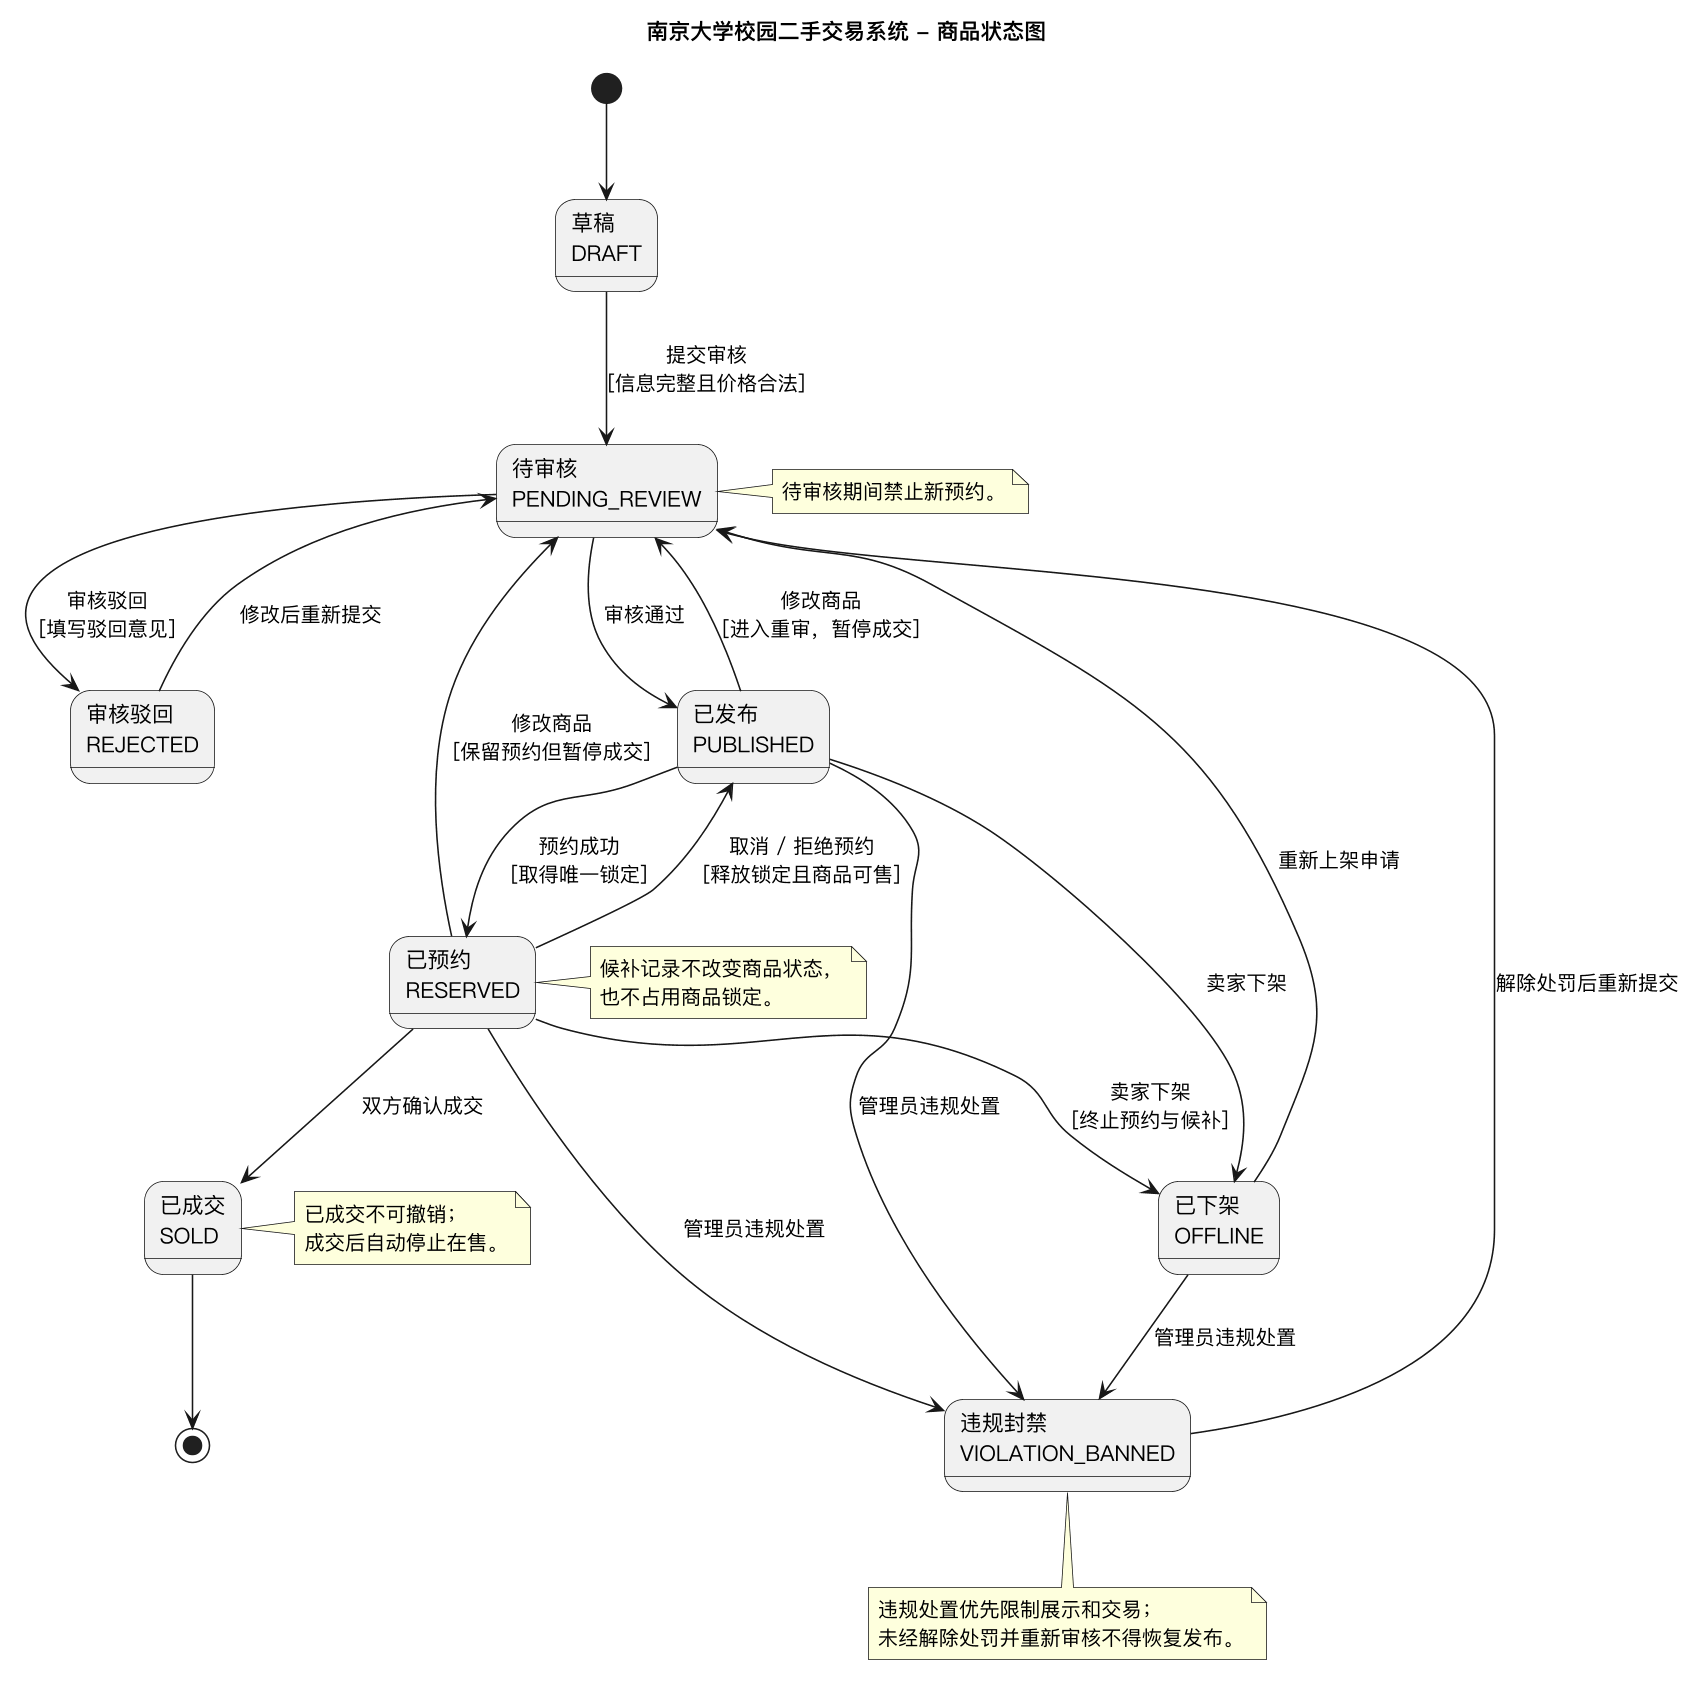

The diagram above was rendered by PlantUML. Its source (embedded in the PNG):
@startuml UML状态图-商品
skinparam defaultFontName "PingFang SC"
skinparam dpi 150
title 南京大学校园二手交易系统 - 商品状态图

state "草稿\nDRAFT" as Draft
state "待审核\nPENDING_REVIEW" as Pending
state "审核驳回\nREJECTED" as Rejected
state "已发布\nPUBLISHED" as Published
state "已预约\nRESERVED" as Reserved
state "已下架\nOFFLINE" as Offline
state "已成交\nSOLD" as Sold
state "违规封禁\nVIOLATION_BANNED" as Banned

[*] --> Draft

Draft --> Pending : 提交审核\n[信息完整且价格合法]
Pending --> Published : 审核通过
Pending --> Rejected : 审核驳回\n[填写驳回意见]
Rejected --> Pending : 修改后重新提交

Published --> Reserved : 预约成功\n[取得唯一锁定]
Reserved --> Published : 取消 / 拒绝预约\n[释放锁定且商品可售]

Published --> Offline : 卖家下架
Reserved --> Offline : 卖家下架\n[终止预约与候补]
Offline --> Pending : 重新上架申请

Published --> Pending : 修改商品\n[进入重审，暂停成交]
Reserved --> Pending : 修改商品\n[保留预约但暂停成交]

Reserved --> Sold : 双方确认成交
Published --> Banned : 管理员违规处置
Reserved --> Banned : 管理员违规处置
Offline --> Banned : 管理员违规处置
Banned --> Pending : 解除处罚后重新提交

Sold --> [*]

note right of Pending
  待审核期间禁止新预约。
end note

note right of Reserved
  候补记录不改变商品状态，
  也不占用商品锁定。
end note

note right of Sold
  已成交不可撤销；
  成交后自动停止在售。
end note

note bottom of Banned
  违规处置优先限制展示和交易；
  未经解除处罚并重新审核不得恢复发布。
end note

@enduml